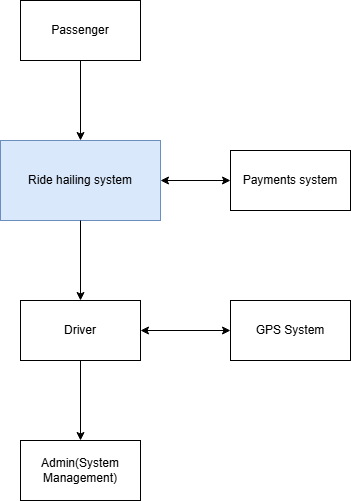

The diagram above was exported from draw.io. Its source (the exported page's mxGraphModel, read from the mxfile embedded in the PNG):
<mxGraphModel dx="794" dy="420" grid="1" gridSize="10" guides="1" tooltips="1" connect="1" arrows="1" fold="1" page="1" pageScale="1" pageWidth="850" pageHeight="1100" math="0" shadow="0">
  <root>
    <mxCell id="0" />
    <mxCell id="1" parent="0" />
    <mxCell id="y7KpLvRgZHBddP1PbDAl-1" value="Passenger" style="rounded=0;whiteSpace=wrap;html=1;" vertex="1" parent="1">
      <mxGeometry x="320" y="20" width="120" height="60" as="geometry" />
    </mxCell>
    <mxCell id="y7KpLvRgZHBddP1PbDAl-2" value="Ride hailing system" style="rounded=0;whiteSpace=wrap;html=1;fillColor=#dae8fc;strokeColor=#6c8ebf;" vertex="1" parent="1">
      <mxGeometry x="300" y="160" width="160" height="80" as="geometry" />
    </mxCell>
    <mxCell id="y7KpLvRgZHBddP1PbDAl-3" value="Payments system" style="rounded=0;whiteSpace=wrap;html=1;" vertex="1" parent="1">
      <mxGeometry x="530" y="170" width="120" height="60" as="geometry" />
    </mxCell>
    <mxCell id="y7KpLvRgZHBddP1PbDAl-4" value="GPS System" style="rounded=0;whiteSpace=wrap;html=1;" vertex="1" parent="1">
      <mxGeometry x="530" y="320" width="120" height="60" as="geometry" />
    </mxCell>
    <mxCell id="y7KpLvRgZHBddP1PbDAl-5" value="Driver" style="rounded=0;whiteSpace=wrap;html=1;" vertex="1" parent="1">
      <mxGeometry x="320" y="320" width="120" height="60" as="geometry" />
    </mxCell>
    <mxCell id="y7KpLvRgZHBddP1PbDAl-6" value="Admin(System Management)" style="rounded=0;whiteSpace=wrap;html=1;" vertex="1" parent="1">
      <mxGeometry x="320" y="460" width="120" height="60" as="geometry" />
    </mxCell>
    <mxCell id="y7KpLvRgZHBddP1PbDAl-7" value="" style="endArrow=classic;html=1;rounded=0;exitX=0.5;exitY=1;exitDx=0;exitDy=0;entryX=0.5;entryY=0;entryDx=0;entryDy=0;" edge="1" parent="1" source="y7KpLvRgZHBddP1PbDAl-1" target="y7KpLvRgZHBddP1PbDAl-2">
      <mxGeometry width="50" height="50" relative="1" as="geometry">
        <mxPoint x="430" y="150" as="sourcePoint" />
        <mxPoint x="480" y="100" as="targetPoint" />
      </mxGeometry>
    </mxCell>
    <mxCell id="y7KpLvRgZHBddP1PbDAl-9" value="" style="endArrow=classic;startArrow=classic;html=1;rounded=0;exitX=1;exitY=0.5;exitDx=0;exitDy=0;entryX=0;entryY=0.5;entryDx=0;entryDy=0;" edge="1" parent="1" source="y7KpLvRgZHBddP1PbDAl-2" target="y7KpLvRgZHBddP1PbDAl-3">
      <mxGeometry width="50" height="50" relative="1" as="geometry">
        <mxPoint x="430" y="350" as="sourcePoint" />
        <mxPoint x="480" y="300" as="targetPoint" />
      </mxGeometry>
    </mxCell>
    <mxCell id="y7KpLvRgZHBddP1PbDAl-10" value="" style="endArrow=classic;startArrow=classic;html=1;rounded=0;entryX=0;entryY=0.5;entryDx=0;entryDy=0;exitX=1;exitY=0.5;exitDx=0;exitDy=0;" edge="1" parent="1" source="y7KpLvRgZHBddP1PbDAl-5" target="y7KpLvRgZHBddP1PbDAl-4">
      <mxGeometry width="50" height="50" relative="1" as="geometry">
        <mxPoint x="450" y="350" as="sourcePoint" />
        <mxPoint x="480" y="290" as="targetPoint" />
      </mxGeometry>
    </mxCell>
    <mxCell id="y7KpLvRgZHBddP1PbDAl-11" value="" style="endArrow=classic;html=1;rounded=0;exitX=0.5;exitY=1;exitDx=0;exitDy=0;entryX=0.5;entryY=0;entryDx=0;entryDy=0;" edge="1" parent="1" source="y7KpLvRgZHBddP1PbDAl-5" target="y7KpLvRgZHBddP1PbDAl-6">
      <mxGeometry width="50" height="50" relative="1" as="geometry">
        <mxPoint x="430" y="340" as="sourcePoint" />
        <mxPoint x="480" y="290" as="targetPoint" />
      </mxGeometry>
    </mxCell>
    <mxCell id="y7KpLvRgZHBddP1PbDAl-12" value="" style="endArrow=classic;html=1;rounded=0;entryX=0.5;entryY=0;entryDx=0;entryDy=0;" edge="1" parent="1" target="y7KpLvRgZHBddP1PbDAl-5">
      <mxGeometry width="50" height="50" relative="1" as="geometry">
        <mxPoint x="380" y="240" as="sourcePoint" />
        <mxPoint x="430" y="190" as="targetPoint" />
      </mxGeometry>
    </mxCell>
  </root>
</mxGraphModel>